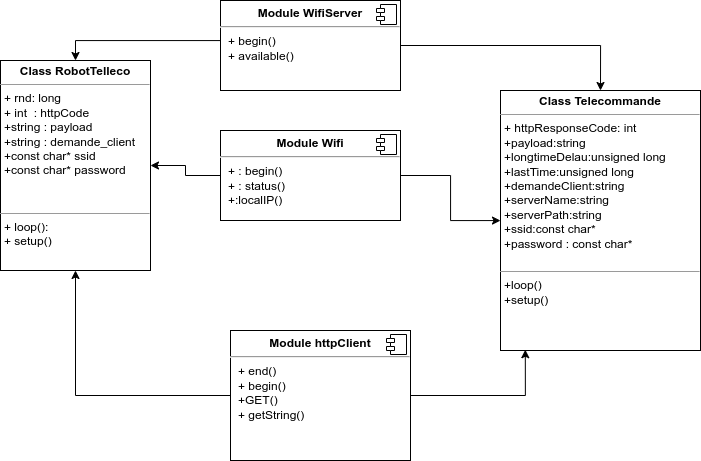

The diagram above was exported from draw.io. Its source (the exported page's mxGraphModel, read from the mxfile embedded in the PNG):
<mxGraphModel dx="1581" dy="955" grid="1" gridSize="10" guides="1" tooltips="1" connect="1" arrows="1" fold="1" page="1" pageScale="1" pageWidth="827" pageHeight="1169" math="0" shadow="0">
  <root>
    <mxCell id="0" />
    <mxCell id="1" parent="0" />
    <mxCell id="9P2kI04oc-W7RzLRKOJg-1" value="&lt;p style=&quot;margin: 0px ; margin-top: 4px ; text-align: center&quot;&gt;&lt;b&gt;Class RobotTelleco&lt;/b&gt;&lt;/p&gt;&lt;hr size=&quot;1&quot;&gt;&lt;p style=&quot;margin: 0px ; margin-left: 4px&quot;&gt;+ rnd: long&lt;/p&gt;&lt;p style=&quot;margin: 0px ; margin-left: 4px&quot;&gt;+ int&amp;nbsp; : httpCode&lt;/p&gt;&lt;p style=&quot;margin: 0px ; margin-left: 4px&quot;&gt;+string : payload&lt;/p&gt;&lt;p style=&quot;margin: 0px ; margin-left: 4px&quot;&gt;+string : demande_client&lt;/p&gt;&lt;p style=&quot;margin: 0px ; margin-left: 4px&quot;&gt;+const char* ssid&lt;/p&gt;&lt;p style=&quot;margin: 0px ; margin-left: 4px&quot;&gt;+const char* password&lt;/p&gt;&lt;p style=&quot;margin: 0px ; margin-left: 4px&quot;&gt;&lt;br&gt;&lt;/p&gt;&lt;p style=&quot;margin: 0px ; margin-left: 4px&quot;&gt;&lt;br&gt;&lt;/p&gt;&lt;hr size=&quot;1&quot;&gt;&lt;p style=&quot;margin: 0px ; margin-left: 4px&quot;&gt;+ loop():&amp;nbsp;&lt;/p&gt;&lt;p style=&quot;margin: 0px ; margin-left: 4px&quot;&gt;+ setup()&lt;/p&gt;" style="verticalAlign=top;align=left;overflow=fill;fontSize=12;fontFamily=Helvetica;html=1;" vertex="1" parent="1">
      <mxGeometry x="30" y="610" width="150" height="210" as="geometry" />
    </mxCell>
    <mxCell id="9P2kI04oc-W7RzLRKOJg-28" style="edgeStyle=orthogonalEdgeStyle;rounded=0;orthogonalLoop=1;jettySize=auto;html=1;" edge="1" parent="1" source="9P2kI04oc-W7RzLRKOJg-10" target="9P2kI04oc-W7RzLRKOJg-1">
      <mxGeometry relative="1" as="geometry" />
    </mxCell>
    <mxCell id="9P2kI04oc-W7RzLRKOJg-33" style="edgeStyle=orthogonalEdgeStyle;rounded=0;orthogonalLoop=1;jettySize=auto;html=1;entryX=0.124;entryY=0.997;entryDx=0;entryDy=0;entryPerimeter=0;" edge="1" parent="1" source="9P2kI04oc-W7RzLRKOJg-10" target="9P2kI04oc-W7RzLRKOJg-21">
      <mxGeometry relative="1" as="geometry">
        <mxPoint x="560" y="904" as="targetPoint" />
      </mxGeometry>
    </mxCell>
    <mxCell id="9P2kI04oc-W7RzLRKOJg-10" value="&lt;p style=&quot;margin: 0px ; margin-top: 6px ; text-align: center&quot;&gt;&lt;b&gt;Module httpClient&lt;/b&gt;&lt;/p&gt;&lt;hr&gt;&lt;p style=&quot;margin: 0px ; margin-left: 8px&quot;&gt;+ end()&lt;br&gt;+ begin()&lt;/p&gt;&lt;p style=&quot;margin: 0px ; margin-left: 8px&quot;&gt;+GET()&lt;/p&gt;&lt;p style=&quot;margin: 0px ; margin-left: 8px&quot;&gt;+ getString()&lt;/p&gt;" style="align=left;overflow=fill;html=1;dropTarget=0;" vertex="1" parent="1">
      <mxGeometry x="260" y="880" width="180" height="130" as="geometry" />
    </mxCell>
    <mxCell id="9P2kI04oc-W7RzLRKOJg-11" value="" style="shape=component;jettyWidth=8;jettyHeight=4;" vertex="1" parent="9P2kI04oc-W7RzLRKOJg-10">
      <mxGeometry x="1" width="20" height="20" relative="1" as="geometry">
        <mxPoint x="-24" y="4" as="offset" />
      </mxGeometry>
    </mxCell>
    <mxCell id="9P2kI04oc-W7RzLRKOJg-31" style="edgeStyle=orthogonalEdgeStyle;rounded=0;orthogonalLoop=1;jettySize=auto;html=1;exitX=1;exitY=0.5;exitDx=0;exitDy=0;entryX=0.5;entryY=0;entryDx=0;entryDy=0;" edge="1" parent="1" source="9P2kI04oc-W7RzLRKOJg-12" target="9P2kI04oc-W7RzLRKOJg-21">
      <mxGeometry relative="1" as="geometry" />
    </mxCell>
    <mxCell id="9P2kI04oc-W7RzLRKOJg-32" style="edgeStyle=orthogonalEdgeStyle;rounded=0;orthogonalLoop=1;jettySize=auto;html=1;exitX=0;exitY=0.5;exitDx=0;exitDy=0;entryX=0.5;entryY=0;entryDx=0;entryDy=0;" edge="1" parent="1" source="9P2kI04oc-W7RzLRKOJg-12" target="9P2kI04oc-W7RzLRKOJg-1">
      <mxGeometry relative="1" as="geometry">
        <Array as="points">
          <mxPoint x="250" y="590" />
          <mxPoint x="105" y="590" />
        </Array>
      </mxGeometry>
    </mxCell>
    <mxCell id="9P2kI04oc-W7RzLRKOJg-12" value="&lt;p style=&quot;margin: 0px ; margin-top: 6px ; text-align: center&quot;&gt;&lt;b&gt;Module WifiServer&lt;/b&gt;&lt;/p&gt;&lt;hr&gt;&lt;p style=&quot;margin: 0px ; margin-left: 8px&quot;&gt;+ begin()&lt;br&gt;+ available()&lt;/p&gt;" style="align=left;overflow=fill;html=1;dropTarget=0;" vertex="1" parent="1">
      <mxGeometry x="250" y="550" width="180" height="90" as="geometry" />
    </mxCell>
    <mxCell id="9P2kI04oc-W7RzLRKOJg-13" value="" style="shape=component;jettyWidth=8;jettyHeight=4;" vertex="1" parent="9P2kI04oc-W7RzLRKOJg-12">
      <mxGeometry x="1" width="20" height="20" relative="1" as="geometry">
        <mxPoint x="-24" y="4" as="offset" />
      </mxGeometry>
    </mxCell>
    <mxCell id="9P2kI04oc-W7RzLRKOJg-29" style="edgeStyle=orthogonalEdgeStyle;rounded=0;orthogonalLoop=1;jettySize=auto;html=1;exitX=0;exitY=0.5;exitDx=0;exitDy=0;entryX=1;entryY=0.5;entryDx=0;entryDy=0;" edge="1" parent="1" source="9P2kI04oc-W7RzLRKOJg-14" target="9P2kI04oc-W7RzLRKOJg-1">
      <mxGeometry relative="1" as="geometry" />
    </mxCell>
    <mxCell id="9P2kI04oc-W7RzLRKOJg-30" style="edgeStyle=orthogonalEdgeStyle;rounded=0;orthogonalLoop=1;jettySize=auto;html=1;exitX=1;exitY=0.5;exitDx=0;exitDy=0;" edge="1" parent="1" source="9P2kI04oc-W7RzLRKOJg-14" target="9P2kI04oc-W7RzLRKOJg-21">
      <mxGeometry relative="1" as="geometry" />
    </mxCell>
    <mxCell id="9P2kI04oc-W7RzLRKOJg-14" value="&lt;p style=&quot;margin: 0px ; margin-top: 6px ; text-align: center&quot;&gt;&lt;b&gt;Module Wifi&lt;/b&gt;&lt;/p&gt;&lt;hr&gt;&lt;p style=&quot;margin: 0px ; margin-left: 8px&quot;&gt;+ : begin()&lt;br&gt;+ : status()&lt;/p&gt;&lt;p style=&quot;margin: 0px ; margin-left: 8px&quot;&gt;+:localIP()&lt;/p&gt;" style="align=left;overflow=fill;html=1;dropTarget=0;" vertex="1" parent="1">
      <mxGeometry x="250" y="680" width="180" height="90" as="geometry" />
    </mxCell>
    <mxCell id="9P2kI04oc-W7RzLRKOJg-15" value="" style="shape=component;jettyWidth=8;jettyHeight=4;" vertex="1" parent="9P2kI04oc-W7RzLRKOJg-14">
      <mxGeometry x="1" width="20" height="20" relative="1" as="geometry">
        <mxPoint x="-24" y="4" as="offset" />
      </mxGeometry>
    </mxCell>
    <mxCell id="9P2kI04oc-W7RzLRKOJg-21" value="&lt;p style=&quot;margin: 0px ; margin-top: 4px ; text-align: center&quot;&gt;&lt;b&gt;Class Telecommande&lt;/b&gt;&lt;/p&gt;&lt;hr size=&quot;1&quot;&gt;&lt;p style=&quot;margin: 0px ; margin-left: 4px&quot;&gt;+ httpResponseCode: int&lt;/p&gt;&lt;p style=&quot;margin: 0px ; margin-left: 4px&quot;&gt;+payload:string&lt;/p&gt;&lt;p style=&quot;margin: 0px ; margin-left: 4px&quot;&gt;+longtimeDelau:unsigned long&lt;/p&gt;&lt;p style=&quot;margin: 0px ; margin-left: 4px&quot;&gt;+lastTime:unsigned long&lt;/p&gt;&lt;p style=&quot;margin: 0px ; margin-left: 4px&quot;&gt;+demandeClient:string&lt;/p&gt;&lt;p style=&quot;margin: 0px ; margin-left: 4px&quot;&gt;+serverName:string&lt;/p&gt;&lt;p style=&quot;margin: 0px ; margin-left: 4px&quot;&gt;+serverPath:string&lt;/p&gt;&lt;p style=&quot;margin: 0px ; margin-left: 4px&quot;&gt;+ssid:const char*&lt;/p&gt;&lt;p style=&quot;margin: 0px ; margin-left: 4px&quot;&gt;+password : const char*&lt;/p&gt;&lt;p style=&quot;margin: 0px ; margin-left: 4px&quot;&gt;&lt;br&gt;&lt;/p&gt;&lt;hr size=&quot;1&quot;&gt;&lt;p style=&quot;margin: 0px ; margin-left: 4px&quot;&gt;+loop()&lt;/p&gt;&lt;p style=&quot;margin: 0px ; margin-left: 4px&quot;&gt;+setup()&lt;/p&gt;" style="verticalAlign=top;align=left;overflow=fill;fontSize=12;fontFamily=Helvetica;html=1;" vertex="1" parent="1">
      <mxGeometry x="530" y="640" width="200" height="260" as="geometry" />
    </mxCell>
  </root>
</mxGraphModel>